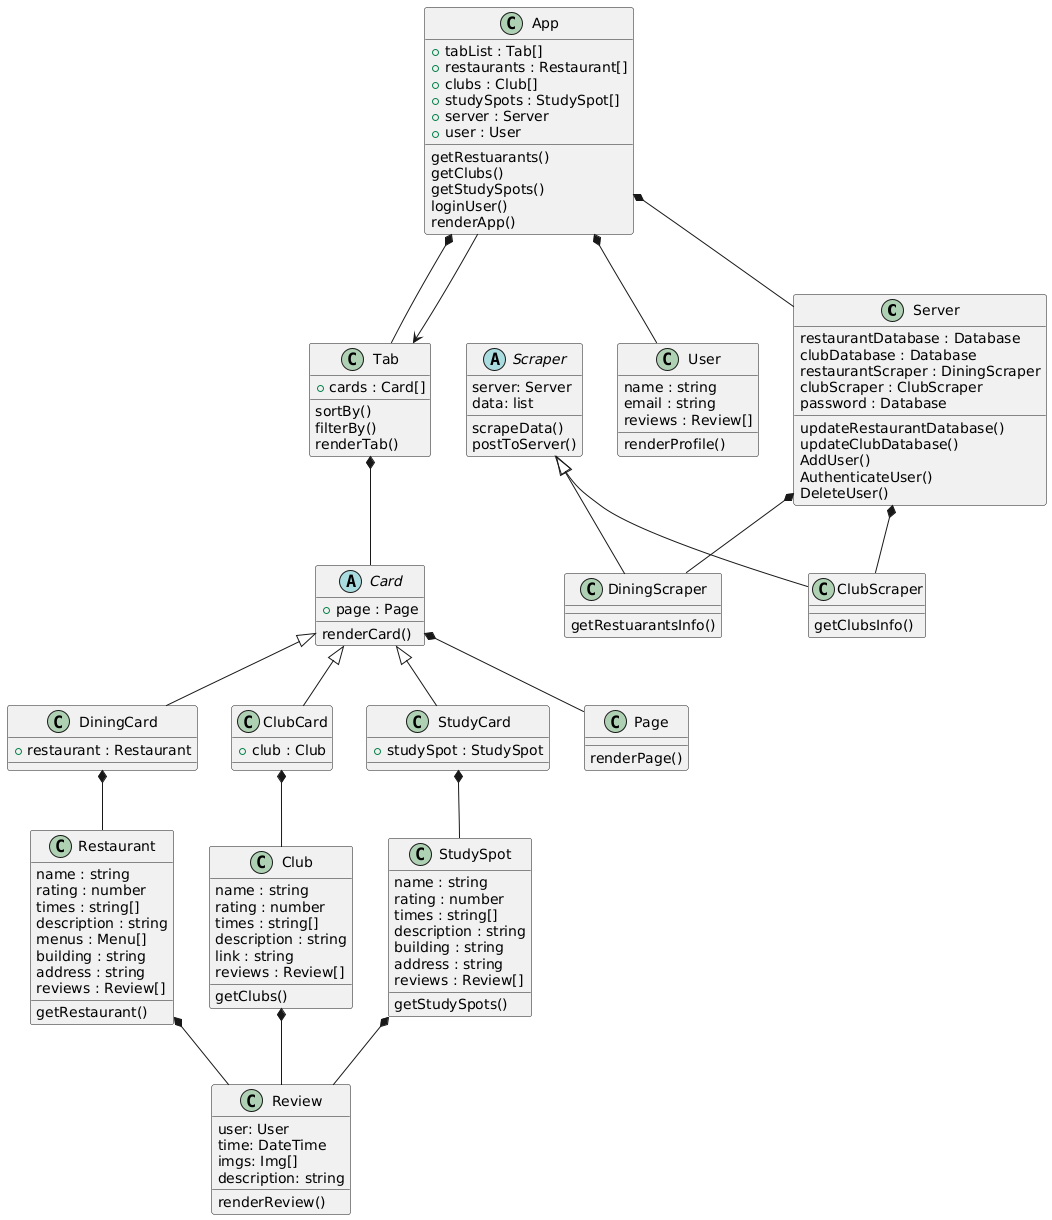

The diagram above was rendered by PlantUML. Its source (embedded in the PNG):
@startuml
class Server {
    restaurantDatabase : Database
    clubDatabase : Database
    restaurantScraper : DiningScraper
    clubScraper : ClubScraper
    password : Database

    updateRestaurantDatabase()
    updateClubDatabase()
    AddUser()
    AuthenticateUser()
    DeleteUser()
}

Server *-- DiningScraper
Server *-- ClubScraper

class App {
    + tabList : Tab[]
    + restaurants : Restaurant[]
    + clubs : Club[]
    + studySpots : StudySpot[]
    + server : Server
    + user : User

    getRestuarants()
    getClubs()
    getStudySpots()
    loginUser()
    renderApp()
}

App *-- Server

class User {
    name : string
    email : string
    reviews : Review[]

    renderProfile()
}

class Restaurant {
    name : string
    rating : number
    times : string[]
    description : string
    menus : Menu[]
    building : string
    address : string
    reviews : Review[]

    getRestaurant()
}

class Club {
    name : string
    rating : number
    times : string[]
    description : string
    link : string
    reviews : Review[]

    getClubs()
}

class StudySpot {
    name : string
    rating : number
    times : string[]
    description : string
    building : string
    address : string
    reviews : Review[]

    getStudySpots()
}

App *-- Tab
App *-- User

class Tab {
    + cards : Card[]

    sortBy()
    filterBy()
    renderTab()
}

abstract class Card {
    + page : Page
    renderCard()
}

class DiningCard {
    + restaurant : Restaurant
}

class ClubCard {
    + club : Club
}

class StudyCard {
    + studySpot : StudySpot
}

DiningCard *-- Restaurant
ClubCard *-- Club
StudyCard *-- StudySpot

Restaurant *-- Review
Club *-- Review
StudySpot *-- Review

Card <|-- DiningCard
Card <|-- ClubCard
Card <|-- StudyCard

class Page {
    renderPage()
}

class Review {
    user: User
    time: DateTime
    imgs: Img[]
    description: string

    renderReview()
}

abstract class Scraper {
    server: Server
    data: list
    scrapeData()
    postToServer()
}

class DiningScraper {
    getRestuarantsInfo()
}

class ClubScraper {
    getClubsInfo()
}

Scraper <|-- DiningScraper
Scraper <|-- ClubScraper

App --> Tab
Tab *-- Card
Card *-- Page
@enduml